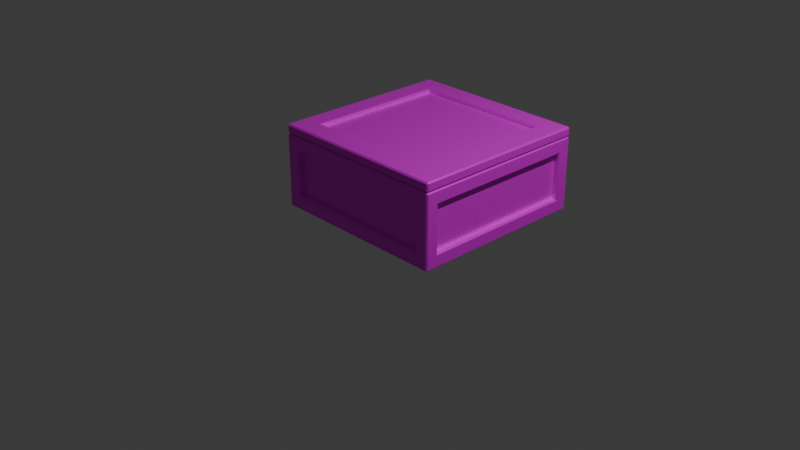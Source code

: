 # Source: Ingredients_Box_Salad.blend  (saved by Blender 5.1.30; exported with 4.5.12 LTS)
import bpy
from mathutils import Matrix  # noqa: F401  (used for matrix-valued properties, if any)

bpy.ops.wm.read_factory_settings(use_empty=True)
scene = bpy.context.scene
scene.name = 'Scene'

# ---- collections
col_collection = bpy.data.collections.new('Collection'); scene.collection.children.link(col_collection)

# ---- images (referenced by path relative to the original .blend; pixels are not part of the script)
import os
ASSET_DIR = os.environ.get("B2B_ASSET_DIR", "")  # directory of the original .blend (textures are referenced by path, not embedded)
HERE = os.path.dirname(os.path.abspath(__file__))  # packed textures are extracted next to this script under _unpacked/

def load_image(name, relpath, width, height, colorspace="sRGB"):
    """Load a texture the original file referenced (path relative to the .blend, or extracted next to this script)."""
    p = next((c for c in (os.path.join(HERE, relpath), os.path.join(ASSET_DIR, relpath)) if relpath and os.path.exists(c)), "")
    if p:
        img = bpy.data.images.load(p, check_existing=True)
        img.name = name
    else:  # same state as the original file: an image datablock whose file is absent (Cycles renders it pink)
        img = bpy.data.images.new(name, width, height)
        img.source = "FILE"
        img.filepath = "//" + (relpath or name)
    img.colorspace_settings.name = colorspace
    return img
img_overcooked_ap_kitchen_cabins_basecolor_salad_png = load_image('Overcooked AP_Kitchen_Cabins_BaseColor_Salad.png', 'textures/Overcooked AP_Kitchen_Cabins_BaseColor_Salad.png', 1024, 1024, 'sRGB')
img_overcooked_ap_kitchen_cabins_roughness_png_002 = load_image('Overcooked AP_Kitchen_Cabins_Roughness.png.002', 'textures/Overcooked AP_Kitchen_Cabins_Roughness.png', 1024, 1024, 'sRGB')
img_overcooked_ap_kitchen_cabins_metallic_png_002 = load_image('Overcooked AP_Kitchen_Cabins_Metallic.png.002', 'textures/Overcooked AP_Kitchen_Cabins_Metallic.png', 1024, 1024, 'sRGB')

# ---- materials (node trees are filled in below, after node groups)
mat_kitchen_cabins_002 = bpy.data.materials.new('Kitchen_Cabins.002')
mat_kitchen_cabins_002.roughness = 0.0

# ---- material node trees
mat_kitchen_cabins_002.use_nodes = True; mat_kitchen_cabins_002.node_tree.nodes.clear()
_N = mat_kitchen_cabins_002.node_tree.nodes; _L = mat_kitchen_cabins_002.node_tree.links
n0 = _N.new('ShaderNodeBsdfPrincipled'); n0.name = 'Principled BSDF'; n0.location = (0, 300)
n0.inputs[3].default_value = 1.45
n0.inputs[27].default_value = (0.0, 0.0, 0.0, 1.0)
n0.inputs[28].default_value = 1.0
n1 = _N.new('ShaderNodeOutputMaterial'); n1.name = 'Material Output'; n1.location = (280, 300)
n2 = _N.new('ShaderNodeTexImage'); n2.name = 'Image Texture'; n2.location = (-480, 300)
n2.image = img_overcooked_ap_kitchen_cabins_basecolor_salad_png
n3 = _N.new('ShaderNodeTexImage'); n3.name = 'Image Texture.001'; n3.location = (-480, 0)
n3.image = img_overcooked_ap_kitchen_cabins_roughness_png_002
n4 = _N.new('ShaderNodeTexImage'); n4.name = 'Image Texture.002'; n4.location = (-480, -300)
n4.image = img_overcooked_ap_kitchen_cabins_metallic_png_002
_L.new(n2.outputs[0], n0.inputs[0])
_L.new(n3.outputs[0], n0.inputs[2])
_L.new(n4.outputs[0], n0.inputs[1])
_L.new(n0.outputs[0], n1.inputs[0])
n1.is_active_output = True

# ---- world
world_world = bpy.data.worlds.new('World'); scene.world = world_world
world_world.use_nodes = True; world_world.node_tree.nodes.clear()
_N = world_world.node_tree.nodes; _L = world_world.node_tree.links
n0 = _N.new('ShaderNodeOutputWorld'); n0.name = 'World Output'; n0.location = (200, 100)
n1 = _N.new('ShaderNodeBackground'); n1.name = 'Background'; n1.location = (-200, 100)
n1.inputs[0].default_value = (0.05088, 0.05088, 0.05088, 1.0)
_L.new(n1.outputs[0], n0.inputs[0])
n0.is_active_output = True
world_world.color = (0.05088, 0.05088, 0.05088)
world_world.sun_shadow_jitter_overblur = 0.0

# ---- cameras
cam_camera = bpy.data.cameras.new('Camera')
cam_camera.clip_end = 100.0
cam_camera.ortho_scale = 7.314

# ---- lights
light_light = bpy.data.lights.new('Light', 'POINT')
light_light.energy = 1000.0
light_light.shadow_soft_size = 0.1

# ---- meshes
me_ingredients_box_lid = bpy.data.meshes.new('Ingredients_Box_Lid')
me_ingredients_box_lid.from_pydata([(-0.9988, 0.8211, 0.5836), (-0.9838, 0.8061, 0.5836), (-0.9838, 0.8211, 0.5986), (-0.9988, 0.8211, -1.384), (-0.9838, 0.8211, -1.399), (-0.9838, 0.8061, -1.384), (0.9838, 0.8211, -1.399), (0.9988, 0.8211, -1.384), (0.9838, 0.8061, -1.384), (0.9988, 0.8211, 0.5836), (0.9838, 0.8211, 0.5986), (0.9838, 0.8061, 0.5836), (-0.9988, 0.8911, 0.5836), (-0.9838, 0.8911, 0.5986), (-0.9988, 0.8911, -1.384), (-0.9838, 0.8911, -1.399), (0.9838, 0.8911, -1.399), (0.9988, 0.8911, -1.384), (0.9988, 0.8911, 0.5836), (0.9838, 0.8911, 0.5986), (-0.9838, 0.9061, 0.5836), (-0.9838, 0.9061, -1.384), (0.9838, 0.9061, -1.384), (0.9838, 0.9061, 0.5836), (-0.7521, 0.8674, 0.3519), (-0.7521, 0.8674, -1.152), (0.7521, 0.8674, -1.152), (0.7521, 0.8674, 0.3519), (-0.7671, 0.9061, 0.3669), (-0.7521, 0.8911, 0.3519), (-0.7521, 0.8911, -1.152), (-0.7671, 0.9061, -1.167), (0.7521, 0.8911, -1.152), (0.7671, 0.9061, -1.167), (0.7521, 0.8911, 0.3519), (0.7671, 0.9061, 0.3669)], [], [(2, 10, 19, 13), (9, 7, 17, 18), (8, 11, 1, 5), (6, 4, 15, 16), (0, 1, 2), (3, 4, 5), (6, 7, 8), (9, 10, 11), (12, 13, 20), (14, 21, 15), (16, 22, 17), (18, 23, 19), (0, 3, 5, 1), (4, 6, 8, 5), (7, 9, 11, 8), (10, 2, 1, 11), (20, 21, 14, 12), (21, 22, 16, 15), (22, 23, 18, 17), (23, 20, 13, 19), (3, 14, 15, 4), (17, 7, 6, 16), (19, 10, 9, 18), (2, 13, 12, 0), (3, 0, 12, 14), (29, 34, 27, 24), (33, 35, 23, 22), (34, 32, 26, 27), (32, 30, 25, 26), (26, 25, 24, 27), (28, 31, 21, 20), (35, 28, 20, 23), (31, 33, 22, 21), (29, 30, 31, 28), (30, 32, 33, 31), (32, 34, 35, 33), (34, 29, 28, 35), (30, 29, 24, 25)])
me_ingredients_box_lid.polygons.foreach_set('use_smooth', [True] * 38)
_k = set([(0, 1), (0, 2), (0, 3), (0, 12), (1, 2), (1, 5), (1, 11), (2, 10), (2, 13), (3, 4), (3, 5), (3, 14), (4, 5), (4, 6), (4, 15), (5, 8), (6, 7), (6, 8), (6, 16), (7, 8), (7, 9), (7, 17), (8, 11), (9, 10), (9, 11), (9, 18), (10, 11), (10, 19), (12, 13), (12, 14), (12, 20), (13, 19), (13, 20), (14, 15), (14, 21), (15, 16), (15, 21), (16, 17), (16, 22), (17, 18), (17, 22), (18, 19), (18, 23), (19, 23), (20, 21), (20, 23), (21, 22), (22, 23), (24, 25), (24, 27), (24, 29), (25, 26), (25, 30), (26, 27), (26, 32), (27, 34), (28, 29), (28, 31), (28, 35), (29, 30), (29, 34), (30, 31), (30, 32), (31, 33), (32, 33), (32, 34), (33, 35), (34, 35)])
me_ingredients_box_lid.attributes.new('sharp_edge', 'BOOLEAN', 'EDGE').data.foreach_set('value', [ (min(e.vertices), max(e.vertices)) in _k for e in me_ingredients_box_lid.edges])
_uv = me_ingredients_box_lid.uv_layers.new(name='UVMap')
_uv.uv.foreach_set('vector', [0.1197, 0.1576, 0.1197, 0.3019, 0.1145, 0.3019, 0.1145, 0.1576, 0.1197, 0.3034, 0.1197, 0.4478, 0.1145, 0.4478, 0.1145, 0.3034, 0.9616, 0.7998, 0.9616, 0.9441, 0.8173, 0.9441, 0.8173, 0.7998, 0.1197, 0.4493, 0.1197, 0.5937, 0.1145, 0.5937, 0.1145, 0.4493, 0.1197, 0.156, 0.121, 0.1568, 0.1197, 0.1576, 0.1197, 0.5952, 0.1197, 0.5937, 0.121, 0.5944, 0.1197, 0.4493, 0.1197, 0.4478, 0.121, 0.4486, 0.1197, 0.3034, 0.1197, 0.3019, 0.121, 0.3027, 0.1145, 0.156, 0.1145, 0.1576, 0.1132, 0.1568, 0.1145, 0.5952, 0.1132, 0.5944, 0.1145, 0.5937, 0.1145, 0.4493, 0.1132, 0.4486, 0.1145, 0.4478, 0.1145, 0.3034, 0.1132, 0.3027, 0.1145, 0.3019, 0.1197, 0.156, 0.1197, 0.01166, 0.1212, 0.01166, 0.1212, 0.156, 0.1197, 0.5937, 0.1197, 0.4493, 0.1212, 0.4493, 0.1212, 0.5937, 0.1197, 0.4478, 0.1197, 0.3034, 0.1212, 0.3034, 0.1212, 0.4478, 0.1197, 0.3019, 0.1197, 0.1576, 0.1212, 0.1576, 0.1212, 0.3019, 0.113, 0.156, 0.113, 0.01166, 0.1145, 0.01166, 0.1145, 0.156, 0.113, 0.5937, 0.113, 0.4493, 0.1145, 0.4493, 0.1145, 0.5937, 0.113, 0.4478, 0.113, 0.3034, 0.1145, 0.3034, 0.1145, 0.4478, 0.113, 0.3019, 0.113, 0.1576, 0.1145, 0.1576, 0.1145, 0.3019, 0.1197, 0.5952, 0.1145, 0.5952, 0.1145, 0.5937, 0.1197, 0.5937, 0.1145, 0.4478, 0.1197, 0.4478, 0.1197, 0.4493, 0.1145, 0.4493, 0.1145, 0.3019, 0.1197, 0.3019, 0.1197, 0.3034, 0.1145, 0.3034, 0.1197, 0.1576, 0.1145, 0.1576, 0.1145, 0.156, 0.1197, 0.156, 0.1197, 0.01166, 0.1197, 0.156, 0.1145, 0.156, 0.1145, 0.01166, 0.09554, 0.1746, 0.09554, 0.2849, 0.0938, 0.2849, 0.0938, 0.1746, 0.09709, 0.4319, 0.09709, 0.3193, 0.113, 0.3034, 0.113, 0.4478, 0.09554, 0.3204, 0.09554, 0.4308, 0.0938, 0.4308, 0.0938, 0.3204, 0.09554, 0.4663, 0.09554, 0.5767, 0.0938, 0.5767, 0.0938, 0.4663, 0.9373, 0.6062, 0.827, 0.6062, 0.827, 0.4959, 0.9373, 0.4959, 0.09709, 0.1401, 0.09709, 0.02756, 0.113, 0.01166, 0.113, 0.156, 0.09709, 0.286, 0.09709, 0.1735, 0.113, 0.1576, 0.113, 0.3019, 0.09709, 0.5778, 0.09709, 0.4652, 0.113, 0.4493, 0.113, 0.5937, 0.09554, 0.139, 0.09554, 0.02866, 0.09709, 0.02756, 0.09709, 0.1401, 0.09554, 0.5767, 0.09554, 0.4663, 0.09709, 0.4652, 0.09709, 0.5778, 0.09554, 0.4308, 0.09554, 0.3204, 0.09709, 0.3193, 0.09709, 0.4319, 0.09554, 0.2849, 0.09554, 0.1746, 0.09709, 0.1735, 0.09709, 0.286, 0.09554, 0.02866, 0.09554, 0.139, 0.0938, 0.139, 0.0938, 0.02866])
me_ingredients_box_lid.materials.append(mat_kitchen_cabins_002)
me_ingredients_box_lid.update()
me_ingredients_box_lid.normals_split_custom_set([tuple(v) for v in zip(*[iter([0.0, 0.0, 1.0, 0.0, 0.0, 1.0, 0.0, 0.0, 1.0, 0.0, 0.0, 1.0, 1.0, 0.0, 0.0, 1.0, 0.0, 0.0, 1.0, 0.0, 0.0, 1.0, 0.0, 0.0, 0.0, -1.0, 0.0, 0.0, -1.0, 0.0, 0.0, -1.0, 0.0, 0.0, -1.0, 0.0, 0.0, 0.0, -1.0, 0.0, 0.0, -1.0, 0.0, 0.0, -1.0, 0.0, 0.0, -1.0, -0.5774, -0.5773, 0.5774, -0.5774, -0.5773, 0.5774, -0.5774, -0.5773, 0.5774, -0.5774, -0.5773, -0.5774, -0.5774, -0.5773, -0.5774, -0.5774, -0.5773, -0.5774, 0.5774, -0.5773, -0.5773, 0.5774, -0.5773, -0.5773, 0.5774, -0.5773, -0.5773, 0.5774, -0.5773, 0.5773, 0.5774, -0.5773, 0.5773, 0.5774, -0.5773, 0.5773, -0.5774, 0.5773, 0.5773, -0.5774, 0.5773, 0.5773, -0.5774, 0.5773, 0.5773, -0.5774, 0.5774, -0.5774, -0.5774, 0.5774, -0.5774, -0.5774, 0.5774, -0.5774, 0.5774, 0.5774, -0.5774, 0.5774, 0.5774, -0.5774, 0.5774, 0.5774, -0.5774, 0.5774, 0.5773, 0.5773, 0.5774, 0.5773, 0.5773, 0.5774, 0.5773, 0.5773, -0.7071, -0.7071, 0.0, -0.7071, -0.7071, 0.0, -0.7071, -0.7071, 0.0, -0.7071, -0.7071, 0.0, 0.0, -0.7071, -0.7071, 0.0, -0.7071, -0.7071, 0.0, -0.7071, -0.7071, 0.0, -0.7071, -0.7071, 0.7071, -0.7071, 0.0, 0.7071, -0.7071, 0.0, 0.7071, -0.7071, 0.0, 0.7071, -0.7071, 0.0, 0.0, -0.7071, 0.7071, 0.0, -0.7071, 0.7071, 0.0, -0.7071, 0.7071, 0.0, -0.7071, 0.7071, -0.7071, 0.7071, 0.0, -0.7071, 0.7071, 0.0, -0.7071, 0.7071, 0.0, -0.7071, 0.7071, 0.0, 0.0, 0.7071, -0.7071, 0.0, 0.7071, -0.7071, 0.0, 0.7071, -0.7071, 0.0, 0.7071, -0.7071, 0.7071, 0.7071, 0.0, 0.7071, 0.7071, 0.0, 0.7071, 0.7071, 0.0, 0.7071, 0.7071, 0.0, 0.0, 0.7071, 0.7071, 0.0, 0.7071, 0.7071, 0.0, 0.7071, 0.7071, 0.0, 0.7071, 0.7071, -0.7071, 0.0, -0.7071, -0.7071, 0.0, -0.7071, -0.7071, 0.0, -0.7071, -0.7071, 0.0, -0.7071, 0.7071, 0.0, -0.7071, 0.7071, 0.0, -0.7071, 0.7071, 0.0, -0.7071, 0.7071, 0.0, -0.7071, 0.7071, 0.0, 0.7071, 0.7071, 0.0, 0.7071, 0.7071, 0.0, 0.7071, 0.7071, 0.0, 0.7071, -0.7071, 0.0, 0.7071, -0.7071, 0.0, 0.7071, -0.7071, 0.0, 0.7071, -0.7071, 0.0, 0.7071, -1.0, 0.0, 0.0, -1.0, 0.0, 0.0, -1.0, 0.0, 0.0, -1.0, 0.0, 0.0, 0.0, 0.0, -1.0, 0.0, 0.0, -1.0, 0.0, 0.0, -1.0, 0.0, 0.0, -1.0, 0.0, 1.0, 0.0, 0.0, 1.0, 0.0, 0.0, 1.0, 0.0, 0.0, 1.0, 0.0, -1.0, 0.0, 0.0, -1.0, 0.0, 0.0, -1.0, 0.0, 0.0, -1.0, 0.0, 0.0, 0.0, 0.0, 1.0, 0.0, 0.0, 1.0, 0.0, 0.0, 1.0, 0.0, 0.0, 1.0, 0.0, 1.0, 0.0, 0.0, 1.0, 0.0, 0.0, 1.0, 0.0, 0.0, 1.0, 0.0, 0.0, 1.0, 0.0, 0.0, 1.0, 0.0, 0.0, 1.0, 0.0, 0.0, 1.0, 0.0, 0.0, 1.0, 0.0, 0.0, 1.0, 0.0, 0.0, 1.0, 0.0, 0.0, 1.0, 0.0, 0.0, 1.0, 0.0, 0.0, 1.0, 0.0, 0.0, 1.0, 0.0, 0.0, 1.0, 0.0, 0.7071, 0.7071, 0.0, 0.7071, 0.7071, 0.0, 0.7071, 0.7071, 0.0, 0.7071, 0.7071, 0.0, 0.0, 0.7071, 0.7071, 0.0, 0.7071, 0.7071, 0.0, 0.7071, 0.7071, 0.0, 0.7071, 0.7071, -0.7071, 0.7071, 0.0, -0.7071, 0.7071, 0.0, -0.7071, 0.7071, 0.0, -0.7071, 0.7071, 0.0, 0.0, 0.7071, -0.7071, 0.0, 0.7071, -0.7071, 0.0, 0.7071, -0.7071, 0.0, 0.7071, -0.7071, 1.0, 0.0, 0.0, 1.0, 0.0, 0.0, 1.0, 0.0, 0.0, 1.0, 0.0, 0.0])] * 3)])
me_ingredients_box_001 = bpy.data.meshes.new('Ingredients_Box.001')
me_ingredients_box_001.from_pydata([(0.8809, 0.1046, 0.4807), (0.85, 0.6519, 0.5407), (0.85, 0.15, 0.5407), (0.9409, 0.6519, 0.4498), (0.9409, 0.15, 0.4498), (0.8809, 0.7869, 0.4807), (0.8959, 0.8019, 0.4957), (0.865, 0.6669, 0.5998), (0.85, 0.6519, 0.5848), (0.85, 0.15, 0.5848), (0.865, 0.135, 0.5998), (1.0, 0.6669, 0.4648), (0.985, 0.6519, 0.4498), (1.0, 0.135, 0.4648), (0.985, 0.15, 0.4498), (0.985, 0.8019, 0.5848), (0.985, 0.7869, 0.5998), (1.0, 0.7869, 0.5848), (0.985, 0.015, 0.5998), (0.985, 0.0, 0.5848), (1.0, 0.015, 0.5848), (-0.8809, 0.1046, 0.4807), (-0.85, 0.6519, 0.5407), (-0.85, 0.15, 0.5407), (-0.9409, 0.6519, 0.4498), (-0.9409, 0.15, 0.4498), (-0.8809, 0.7869, 0.4807), (-0.8959, 0.8019, 0.4957), (-0.865, 0.6669, 0.5998), (-0.85, 0.6519, 0.5848), (-0.85, 0.15, 0.5848), (-0.865, 0.135, 0.5998), (-1.0, 0.6669, 0.4648), (-0.985, 0.6519, 0.4498), (-1.0, 0.135, 0.4648), (-0.985, 0.15, 0.4498), (-0.985, 0.8019, 0.5848), (-0.985, 0.7869, 0.5998), (-1.0, 0.7869, 0.5848), (-0.985, 0.015, 0.5998), (-0.985, 0.0, 0.5848), (-1.0, 0.015, 0.5848), (0.8809, 0.1046, -1.281), (0.85, 0.6519, -1.341), (0.85, 0.15, -1.341), (0.9409, 0.6519, -1.25), (0.9409, 0.15, -1.25), (0.8809, 0.7869, -1.281), (0.8959, 0.8019, -1.296), (0.865, 0.6669, -1.4), (0.85, 0.6519, -1.385), (0.85, 0.15, -1.385), (0.865, 0.135, -1.4), (1.0, 0.6669, -1.265), (0.985, 0.6519, -1.25), (1.0, 0.135, -1.265), (0.985, 0.15, -1.25), (0.985, 0.8019, -1.385), (0.985, 0.7869, -1.4), (1.0, 0.7869, -1.385), (0.985, 0.015, -1.4), (0.985, 0.0, -1.385), (1.0, 0.015, -1.385), (-0.8809, 0.1046, -1.281), (-0.85, 0.6519, -1.341), (-0.85, 0.15, -1.341), (-0.9409, 0.6519, -1.25), (-0.9409, 0.15, -1.25), (-0.8809, 0.7869, -1.281), (-0.8959, 0.8019, -1.296), (-0.865, 0.6669, -1.4), (-0.85, 0.6519, -1.385), (-0.85, 0.15, -1.385), (-0.865, 0.135, -1.4), (-1.0, 0.6669, -1.265), (-0.985, 0.6519, -1.25), (-1.0, 0.135, -1.265), (-0.985, 0.15, -1.25), (-0.985, 0.8019, -1.385), (-0.985, 0.7869, -1.4), (-1.0, 0.7869, -1.385), (-0.985, 0.015, -1.4), (-0.985, 0.0, -1.385), (-1.0, 0.015, -1.385)], [], [(27, 36, 15, 6), (31, 39, 18, 10), (0, 21, 26, 5), (2, 23, 30, 9), (16, 37, 28, 7), (20, 62, 55, 13), (29, 22, 1, 8), (53, 59, 17, 11), (9, 8, 1, 2), (12, 14, 4, 3), (13, 11, 17, 20), (17, 59, 57, 15), (4, 46, 45, 3), (3, 45, 54, 12), (7, 10, 18, 16), (56, 46, 4, 14), (15, 16, 17), (18, 19, 20), (18, 39, 40, 19), (16, 18, 20, 17), (6, 48, 47, 5), (61, 62, 20, 19), (36, 37, 16, 15), (26, 27, 6, 5), (9, 30, 31, 10), (8, 9, 10, 7), (28, 29, 8, 7), (12, 54, 53, 11), (55, 56, 14, 13), (11, 13, 14, 12), (47, 42, 0, 5), (15, 57, 48, 6), (33, 75, 66, 24), (1, 22, 23, 2), (34, 76, 83, 41), (74, 32, 38, 80), (30, 23, 22, 29), (33, 24, 25, 35), (34, 41, 38, 32), (36, 78, 80, 38), (28, 37, 39, 31), (19, 40, 82, 61), (77, 35, 25, 67), (36, 38, 37), (39, 41, 40), (26, 68, 69, 27), (37, 38, 41, 39), (82, 40, 41, 83), (32, 74, 75, 33), (29, 28, 31, 30), (76, 34, 35, 77), (32, 33, 35, 34), (68, 26, 21, 63), (27, 69, 78, 36), (69, 48, 57, 78), (73, 52, 60, 81), (51, 72, 65, 44), (0, 42, 63, 21), (49, 70, 79, 58), (71, 50, 43, 64), (51, 44, 43, 50), (54, 45, 46, 56), (55, 62, 59, 53), (61, 82, 81, 60), (49, 58, 60, 52), (57, 59, 58), (60, 62, 61), (58, 59, 62, 60), (78, 57, 58, 79), (68, 47, 48, 69), (52, 73, 72, 51), (50, 49, 52, 51), (70, 49, 50, 71), (47, 68, 63, 42), (53, 54, 56, 55), (24, 66, 67, 25), (44, 65, 64, 43), (72, 71, 64, 65), (75, 77, 67, 66), (76, 74, 80, 83), (70, 73, 81, 79), (78, 79, 80), (81, 82, 83), (79, 81, 83, 80), (71, 72, 73, 70), (74, 76, 77, 75)])
me_ingredients_box_001.polygons.foreach_set('use_smooth', [True] * 86)
_k = set([(0, 5), (0, 21), (0, 42), (1, 2), (1, 8), (1, 22), (2, 9), (2, 23), (3, 4), (3, 12), (3, 45), (4, 14), (4, 46), (5, 6), (5, 26), (5, 47), (6, 27), (6, 48), (7, 8), (7, 10), (7, 28), (8, 9), (8, 29), (9, 10), (9, 30), (10, 31), (11, 12), (11, 13), (11, 53), (12, 14), (12, 54), (13, 14), (13, 55), (14, 56), (15, 16), (15, 17), (15, 36), (15, 57), (16, 17), (16, 18), (16, 37), (17, 20), (17, 59), (18, 19), (18, 20), (18, 39), (19, 20), (19, 40), (19, 61), (20, 62), (21, 26), (21, 63), (22, 23), (22, 29), (23, 30), (24, 25), (24, 33), (24, 66), (25, 35), (25, 67), (26, 27), (26, 68), (27, 69), (28, 29), (28, 31), (29, 30), (30, 31), (32, 33), (32, 34), (32, 74), (33, 35), (33, 75), (34, 35), (34, 76), (35, 77), (36, 37), (36, 38), (36, 78), (37, 38), (37, 39), (38, 41), (38, 80), (39, 40), (39, 41), (40, 41), (40, 82), (41, 83), (42, 47), (42, 63), (43, 44), (43, 50), (43, 64), (44, 51), (44, 65), (45, 46), (45, 54), (46, 56), (47, 48), (47, 68), (48, 69), (49, 50), (49, 52), (49, 70), (50, 51), (50, 71), (51, 52), (51, 72), (52, 73), (53, 54), (53, 55), (54, 56), (55, 56), (57, 58), (57, 59), (57, 78), (58, 59), (58, 60), (58, 79), (59, 62), (60, 61), (60, 62), (60, 81), (61, 62), (61, 82), (63, 68), (64, 65), (64, 71), (65, 72), (66, 67), (66, 75), (67, 77), (68, 69), (70, 71), (70, 73), (71, 72), (72, 73), (74, 75), (74, 76), (75, 77), (76, 77), (78, 79), (78, 80), (79, 80), (79, 81), (80, 83), (81, 82), (81, 83), (82, 83)])
me_ingredients_box_001.attributes.new('sharp_edge', 'BOOLEAN', 'EDGE').data.foreach_set('value', [ (min(e.vertices), max(e.vertices)) in _k for e in me_ingredients_box_001.edges])
_uv = me_ingredients_box_001.uv_layers.new(name='UVMap')
_uv.uv.foreach_set('vector', [0.6456, 0.5349, 0.6389, 0.5413, 0.6413, 0.397, 0.6477, 0.4036, 0.5895, 0.5325, 0.5809, 0.5412, 0.5809, 0.3965, 0.5898, 0.4057, 0.1454, 0.7994, 0.2746, 0.7994, 0.2746, 0.8494, 0.1454, 0.8494, 0.0149, 0.7803, 0.0149, 0.905, 0.01166, 0.905, 0.01166, 0.7803, 0.6398, 0.397, 0.6374, 0.5413, 0.6291, 0.5328, 0.6309, 0.4057, 0.5794, 0.395, 0.4348, 0.395, 0.4432, 0.3866, 0.5706, 0.3862, 0.05495, 0.905, 0.05172, 0.905, 0.05172, 0.7803, 0.05495, 0.7803, 0.4432, 0.3469, 0.4344, 0.3385, 0.5793, 0.336, 0.5702, 0.3451, 0.0149, 0.7771, 0.05172, 0.7771, 0.05172, 0.7803, 0.0149, 0.7803, 0.9812, 0.3, 0.9443, 0.3, 0.9443, 0.2967, 0.9812, 0.2967, 0.5706, 0.3862, 0.5702, 0.3451, 0.5793, 0.336, 0.5794, 0.395, 0.5793, 0.336, 0.4344, 0.3385, 0.4344, 0.3369, 0.5792, 0.3345, 0.9443, 0.2967, 0.9443, 0.172, 0.9812, 0.172, 0.9812, 0.2967, 0.9812, 0.2967, 0.9812, 0.172, 0.9844, 0.172, 0.9844, 0.2967, 0.6309, 0.4057, 0.5898, 0.4057, 0.5809, 0.3965, 0.6398, 0.397, 0.9411, 0.172, 0.9443, 0.172, 0.9443, 0.2967, 0.9411, 0.2967, 0.6412, 0.3962, 0.6398, 0.397, 0.6398, 0.3954, 0.5809, 0.3965, 0.5796, 0.3957, 0.581, 0.3949, 0.5809, 0.3965, 0.5809, 0.5412, 0.5794, 0.5412, 0.5794, 0.3965, 0.6398, 0.397, 0.5809, 0.3965, 0.581, 0.3949, 0.6398, 0.3954, 0.0938, 0.8005, 0.0938, 0.6691, 0.09536, 0.6702, 0.09536, 0.7994, 0.4348, 0.3965, 0.4348, 0.395, 0.5794, 0.395, 0.5794, 0.3965, 0.6389, 0.5413, 0.6374, 0.5413, 0.6398, 0.397, 0.6413, 0.397, 0.2746, 0.8494, 0.2757, 0.851, 0.1443, 0.851, 0.1454, 0.8494, 0.5914, 0.4072, 0.591, 0.531, 0.5895, 0.5325, 0.5898, 0.4057, 0.6292, 0.4074, 0.5914, 0.4072, 0.5898, 0.4057, 0.6309, 0.4057, 0.6291, 0.5328, 0.6276, 0.5312, 0.6292, 0.4074, 0.6309, 0.4057, 0.5687, 0.3467, 0.4447, 0.3483, 0.4432, 0.3469, 0.5702, 0.3451, 0.4432, 0.3866, 0.4448, 0.385, 0.5689, 0.3845, 0.5706, 0.3862, 0.5702, 0.3451, 0.5706, 0.3862, 0.5689, 0.3845, 0.5687, 0.3467, 0.09536, 0.6702, 0.1454, 0.6702, 0.1454, 0.7994, 0.09536, 0.7994, 0.5792, 0.3345, 0.4344, 0.3369, 0.4408, 0.3303, 0.5726, 0.328, 0.6371, 0.8604, 0.6371, 0.9851, 0.6339, 0.9851, 0.6339, 0.8604, 0.05172, 0.7803, 0.05172, 0.905, 0.0149, 0.905, 0.0149, 0.7803, 0.5709, 0.5512, 0.4435, 0.5515, 0.4348, 0.5427, 0.5794, 0.5427, 0.4438, 0.5919, 0.5709, 0.5916, 0.5799, 0.6005, 0.435, 0.6005, 0.0149, 0.9082, 0.0149, 0.905, 0.05172, 0.905, 0.05172, 0.9082, 0.6339, 0.8572, 0.6339, 0.8604, 0.597, 0.8604, 0.597, 0.8572, 0.5709, 0.5512, 0.5794, 0.5427, 0.5799, 0.6005, 0.5709, 0.5916, 0.5799, 0.602, 0.435, 0.602, 0.435, 0.6005, 0.5799, 0.6005, 0.6291, 0.5328, 0.6374, 0.5413, 0.5809, 0.5412, 0.5895, 0.5325, 0.5794, 0.3965, 0.5794, 0.5412, 0.4348, 0.5412, 0.4348, 0.3965, 0.5938, 0.9851, 0.5938, 0.8604, 0.597, 0.8604, 0.597, 0.9851, 0.5807, 0.6018, 0.5799, 0.6005, 0.5815, 0.6005, 0.581, 0.5427, 0.5794, 0.5427, 0.5802, 0.5413, 0.3247, 0.7994, 0.3247, 0.6702, 0.3263, 0.6691, 0.3263, 0.8005, 0.5815, 0.6005, 0.5799, 0.6005, 0.5794, 0.5427, 0.581, 0.5427, 0.4348, 0.5412, 0.5794, 0.5412, 0.5794, 0.5427, 0.4348, 0.5427, 0.5709, 0.5916, 0.4438, 0.5919, 0.4453, 0.5903, 0.5694, 0.5901, 0.6276, 0.5312, 0.6291, 0.5328, 0.5895, 0.5325, 0.591, 0.531, 0.4435, 0.5515, 0.5709, 0.5512, 0.5692, 0.5529, 0.4451, 0.553, 0.5709, 0.5916, 0.5694, 0.5901, 0.5692, 0.5529, 0.5709, 0.5512, 0.3247, 0.6702, 0.3247, 0.7994, 0.2746, 0.7994, 0.2746, 0.6702, 0.5733, 0.6086, 0.4416, 0.6086, 0.435, 0.602, 0.5799, 0.602, 0.3675, 0.5349, 0.3675, 0.4036, 0.374, 0.397, 0.374, 0.5414, 0.4246, 0.5324, 0.4244, 0.4055, 0.4332, 0.3965, 0.4332, 0.5412, 0.7037, 0.8604, 0.7037, 0.9851, 0.7005, 0.9851, 0.7005, 0.8604, 0.1454, 0.7994, 0.1454, 0.6702, 0.2746, 0.6702, 0.2746, 0.7994, 0.384, 0.4055, 0.3843, 0.5327, 0.3756, 0.5414, 0.3756, 0.397, 0.6604, 0.9851, 0.6604, 0.8604, 0.6637, 0.8604, 0.6637, 0.9851, 0.7005, 0.8572, 0.7005, 0.8604, 0.6637, 0.8604, 0.6637, 0.8572, 0.9812, 0.1688, 0.9812, 0.172, 0.9443, 0.172, 0.9443, 0.1688, 0.4432, 0.3866, 0.4348, 0.395, 0.4344, 0.3385, 0.4432, 0.3469, 0.4348, 0.3965, 0.4348, 0.5412, 0.4332, 0.5412, 0.4332, 0.3965, 0.384, 0.4055, 0.3756, 0.397, 0.4332, 0.3965, 0.4244, 0.4055, 0.4336, 0.3371, 0.4344, 0.3385, 0.4329, 0.3385, 0.4332, 0.395, 0.4348, 0.395, 0.434, 0.3963, 0.4329, 0.3385, 0.4344, 0.3385, 0.4348, 0.395, 0.4332, 0.395, 0.374, 0.5414, 0.374, 0.397, 0.3756, 0.397, 0.3756, 0.5414, 0.2746, 0.6201, 0.1454, 0.6201, 0.1443, 0.6186, 0.2757, 0.6186, 0.4244, 0.4055, 0.4246, 0.5324, 0.423, 0.5308, 0.4229, 0.407, 0.3857, 0.4072, 0.384, 0.4055, 0.4244, 0.4055, 0.4229, 0.407, 0.3843, 0.5327, 0.384, 0.4055, 0.3857, 0.4072, 0.3858, 0.5311, 0.1454, 0.6201, 0.2746, 0.6201, 0.2746, 0.6702, 0.1454, 0.6702, 0.4432, 0.3469, 0.4447, 0.3483, 0.4448, 0.385, 0.4432, 0.3866, 0.6339, 0.8604, 0.6339, 0.9851, 0.597, 0.9851, 0.597, 0.8604, 0.7005, 0.8604, 0.7005, 0.9851, 0.6637, 0.9851, 0.6637, 0.8604, 0.7005, 0.9883, 0.6637, 0.9883, 0.6637, 0.9851, 0.7005, 0.9851, 0.6339, 0.9883, 0.597, 0.9883, 0.597, 0.9851, 0.6339, 0.9851, 0.4435, 0.5515, 0.4438, 0.5919, 0.435, 0.6005, 0.4348, 0.5427, 0.3843, 0.5327, 0.4246, 0.5324, 0.4332, 0.5412, 0.3756, 0.5414, 0.3742, 0.5422, 0.3756, 0.5414, 0.3756, 0.543, 0.4332, 0.5412, 0.4346, 0.542, 0.4332, 0.5427, 0.3756, 0.5414, 0.4332, 0.5412, 0.4332, 0.5427, 0.3756, 0.543, 0.3858, 0.5311, 0.423, 0.5308, 0.4246, 0.5324, 0.3843, 0.5327, 0.4438, 0.5919, 0.4435, 0.5515, 0.4451, 0.553, 0.4453, 0.5903])
me_ingredients_box_001.materials.append(mat_kitchen_cabins_002)
me_ingredients_box_001.update()
me_ingredients_box_001.normals_split_custom_set([tuple(v) for v in zip(*[iter([0.0, 1.0, 0.0, 0.0, 1.0, 0.0, 0.0, 1.0, 0.0, 0.0, 1.0, 0.0, -1.429e-07, 0.0, 1.0, -1.429e-07, 0.0, 1.0, 1.905e-07, 0.0, 1.0, 1.905e-07, 0.0, 1.0, 0.0, 0.0, -1.0, 0.0, 0.0, -1.0, 0.0, 0.0, -1.0, 0.0, 0.0, -1.0, 0.0, 1.0, 0.0, 0.0, 1.0, 0.0, 0.0, 1.0, 0.0, 0.0, 1.0, 0.0, 1.905e-07, 0.0, 1.0, -1.429e-07, 0.0, 1.0, -1.429e-07, 0.0, 1.0, 1.905e-07, 0.0, 1.0, 1.0, 0.0, 0.0, 1.0, 0.0, 0.0, 1.0, 0.0, 0.0, 1.0, 0.0, 0.0, 0.0, -1.0, 0.0, 0.0, -1.0, 0.0, 0.0, -1.0, 0.0, 0.0, -1.0, 0.0, 1.0, -1.007e-07, 0.0, 1.0, -1.007e-07, 0.0, 1.0, -1.007e-07, 0.0, 1.0, -1.007e-07, 0.0, -1.0, 0.0, 0.0, -1.0, 0.0, 0.0, -1.0, 0.0, 0.0, -1.0, 0.0, 0.0, 0.0, 0.0, -1.0, 0.0, 0.0, -1.0, 0.0, 0.0, -1.0, 0.0, 0.0, -1.0, 1.0, 0.0, 0.0, 1.0, -1.007e-07, 0.0, 1.0, -1.007e-07, 0.0, 1.0, 0.0, 0.0, 0.7071, 0.7071, 0.0, 0.7071, 0.7071, 0.0, 0.7071, 0.7071, 0.0, 0.7071, 0.7071, 0.0, 1.0, 0.0, 0.0, 1.0, 0.0, 0.0, 1.0, 0.0, 0.0, 1.0, 0.0, 0.0, 0.0, -1.0, 0.0, 0.0, -1.0, 0.0, 0.0, -1.0, 0.0, 0.0, -1.0, 0.0, 1.905e-07, 0.0, 1.0, 1.905e-07, 0.0, 1.0, 1.905e-07, 0.0, 1.0, 1.905e-07, 0.0, 1.0, 0.0, 1.0, 0.0, 0.0, 1.0, 0.0, 0.0, 1.0, 0.0, 0.0, 1.0, 0.0, 0.5773, 0.5774, 0.5774, 0.5773, 0.5774, 0.5774, 0.5773, 0.5774, 0.5774, 0.5774, -0.5774, 0.5773, 0.5774, -0.5774, 0.5773, 0.5774, -0.5774, 0.5773, 0.0, -0.7071, 0.7071, 0.0, -0.7071, 0.7071, 0.0, -0.7071, 0.7071, 0.0, -0.7071, 0.7071, 0.7071, 0.0, 0.7071, 0.7071, 0.0, 0.7071, 0.7071, 0.0, 0.7071, 0.7071, 0.0, 0.7071, -0.7071, 0.7071, 0.0, -0.7071, 0.7071, 0.0, -0.7071, 0.7071, 0.0, -0.7071, 0.7071, 0.0, 0.7071, -0.7071, 0.0, 0.7071, -0.7071, 0.0, 0.7071, -0.7071, 0.0, 0.7071, -0.7071, 0.0, 0.0, 0.7071, 0.7071, 0.0, 0.7071, 0.7071, 0.0, 0.7071, 0.7071, 0.0, 0.7071, 0.7071, 0.0, 0.7071, -0.7071, 0.0, 0.7071, -0.7071, 0.0, 0.7071, -0.7071, 0.0, 0.7071, -0.7071, 0.0, 0.7071, 0.7071, 0.0, 0.7071, 0.7071, 0.0, 0.7071, 0.7071, 0.0, 0.7071, 0.7071, -0.7071, 0.0, 0.7071, -0.7071, 0.0, 0.7071, -0.7071, 0.0, 0.7071, -0.7071, 0.0, 0.7071, 0.0, -0.7071, 0.7071, 0.0, -0.7071, 0.7071, 0.0, -0.7071, 0.7071, 0.0, -0.7071, 0.7071, 0.7071, -0.7071, 0.0, 0.7071, -0.7071, 0.0, 0.7071, -0.7071, 0.0, 0.7071, -0.7071, 0.0, 0.7071, 0.7071, 0.0, 0.7071, 0.7071, 0.0, 0.7071, 0.7071, 0.0, 0.7071, 0.7071, 0.0, 0.7071, 0.0, -0.7071, 0.7071, 0.0, -0.7071, 0.7071, 0.0, -0.7071, 0.7071, 0.0, -0.7071, -1.0, 0.0, 0.0, -1.0, 0.0, 0.0, -1.0, 0.0, 0.0, -1.0, 0.0, 0.0, 0.0, 1.0, 0.0, 0.0, 1.0, 0.0, 0.0, 1.0, 0.0, 0.0, 1.0, 0.0, 0.0, -1.0, 0.0, 0.0, -1.0, 0.0, 0.0, -1.0, 0.0, 0.0, -1.0, 0.0, 0.0, 0.0, 1.0, 0.0, 0.0, 1.0, 0.0, 0.0, 1.0, 0.0, 0.0, 1.0, -1.0, 0.0, 0.0, -1.0, 0.0, 0.0, -1.0, 0.0, 0.0, -1.0, 0.0, 0.0, -1.0, 0.0, 0.0, -1.0, 0.0, 0.0, -1.0, 0.0, 0.0, -1.0, 0.0, 0.0, 1.0, 0.0, 0.0, 1.0, 0.0, 0.0, 1.0, 0.0, 0.0, 1.0, 0.0, 0.0, 0.0, 0.0, -1.0, 0.0, 0.0, -1.0, 0.0, 0.0, -1.0, 0.0, 0.0, -1.0, -1.0, 0.0, 0.0, -1.0, 0.0, 0.0, -1.0, 0.0, 0.0, -1.0, 0.0, 0.0, -0.7071, 0.7071, 0.0, -0.7071, 0.7071, 0.0, -0.7071, 0.7071, 0.0, -0.7071, 0.7071, 0.0, -1.429e-07, 0.0, 1.0, -1.429e-07, 0.0, 1.0, -1.429e-07, 0.0, 1.0, -1.429e-07, 0.0, 1.0, 0.0, -1.0, 0.0, 0.0, -1.0, 0.0, 0.0, -1.0, 0.0, 0.0, -1.0, 0.0, 0.0, 1.0, 0.0, 0.0, 1.0, 0.0, 0.0, 1.0, 0.0, 0.0, 1.0, 0.0, -0.5773, 0.5774, 0.5774, -0.5773, 0.5774, 0.5774, -0.5773, 0.5774, 0.5774, -0.5773, -0.5773, 0.5774, -0.5773, -0.5773, 0.5774, -0.5773, -0.5773, 0.5774, 0.7071, 0.7071, 0.0, 0.7071, 0.7071, 0.0, 0.7071, 0.7071, 0.0, 0.7071, 0.7071, 0.0, -0.7071, 0.0, 0.7071, -0.7071, 0.0, 0.7071, -0.7071, 0.0, 0.7071, -0.7071, 0.0, 0.7071, -0.7071, -0.7071, 0.0, -0.7071, -0.7071, 0.0, -0.7071, -0.7071, 0.0, -0.7071, -0.7071, 0.0, -0.7071, -0.7071, 0.0, -0.7071, -0.7071, 0.0, -0.7071, -0.7071, 0.0, -0.7071, -0.7071, 0.0, 0.7071, 0.0, 0.7071, 0.7071, 0.0, 0.7071, 0.7071, 0.0, 0.7071, 0.7071, 0.0, 0.7071, -0.7071, 0.7071, 0.0, -0.7071, 0.7071, 0.0, -0.7071, 0.7071, 0.0, -0.7071, 0.7071, 0.0, -0.7071, 0.0, -0.7071, -0.7071, 0.0, -0.7071, -0.7071, 0.0, -0.7071, -0.7071, 0.0, -0.7071, 1.0, 0.0, 0.0, 1.0, 0.0, 0.0, 1.0, 0.0, 0.0, 1.0, 0.0, 0.0, 0.0, 1.0, 0.0, 0.0, 1.0, 0.0, 0.0, 1.0, 0.0, 0.0, 1.0, 0.0, 0.0, 1.0, 0.0, 0.0, 1.0, 0.0, 0.0, 1.0, 0.0, 0.0, 1.0, 0.0, 0.0, 0.0, -1.0, 2.857e-07, 0.0, -1.0, 2.857e-07, 0.0, -1.0, 0.0, 0.0, -1.0, 0.0, 1.0, 0.0, 0.0, 1.0, 0.0, 0.0, 1.0, 0.0, 0.0, 1.0, 0.0, 0.0, 1.0, 0.0, 0.0, 1.0, 0.0, 0.0, 1.0, 0.0, 0.0, 1.0, 0.0, 2.857e-07, 0.0, -1.0, 0.0, 0.0, -1.0, 0.0, 0.0, -1.0, 2.857e-07, 0.0, -1.0, 0.0, -1.0, 0.0, 0.0, -1.0, 0.0, 0.0, -1.0, 0.0, 0.0, -1.0, 0.0, -1.0, 0.0, 0.0, -1.0, 0.0, 0.0, -1.0, 0.0, 0.0, -1.0, 0.0, 0.0, 0.0, 0.0, 1.0, 0.0, 0.0, 1.0, 0.0, 0.0, 1.0, 0.0, 0.0, 1.0, 1.0, 0.0, 0.0, 1.0, 0.0, 0.0, 1.0, -1.007e-07, 0.0, 1.0, -1.007e-07, 0.0, 0.0, -0.7071, -0.7071, 0.0, -0.7071, -0.7071, 0.0, -0.7071, -0.7071, 0.0, -0.7071, -0.7071, 2.857e-07, 0.0, -1.0, 2.857e-07, 0.0, -1.0, 2.857e-07, 0.0, -1.0, 2.857e-07, 0.0, -1.0, 0.5773, 0.5774, -0.5774, 0.5773, 0.5774, -0.5774, 0.5773, 0.5774, -0.5774, 0.5774, -0.5773, -0.5774, 0.5774, -0.5773, -0.5774, 0.5774, -0.5773, -0.5774, 0.7071, 0.0, -0.7071, 0.7071, 0.0, -0.7071, 0.7071, 0.0, -0.7071, 0.7071, 0.0, -0.7071, 0.0, 0.7071, -0.7071, 0.0, 0.7071, -0.7071, 0.0, 0.7071, -0.7071, 0.0, 0.7071, -0.7071, 0.0, 0.7071, 0.7071, 0.0, 0.7071, 0.7071, 0.0, 0.7071, 0.7071, 0.0, 0.7071, 0.7071, 0.0, 0.7071, -0.7071, 0.0, 0.7071, -0.7071, 0.0, 0.7071, -0.7071, 0.0, 0.7071, -0.7071, -0.7071, 0.0, -0.7071, -0.7071, 0.0, -0.7071, -0.7071, 0.0, -0.7071, -0.7071, 0.0, -0.7071, 0.0, -0.7071, -0.7071, 0.0, -0.7071, -0.7071, 0.0, -0.7071, -0.7071, 0.0, -0.7071, -0.7071, 0.0, 0.0, 1.0, 0.0, 0.0, 1.0, 0.0, 0.0, 1.0, 0.0, 0.0, 1.0, 0.7071, 0.0, 0.7071, 0.7071, 0.0, 0.7071, 0.7071, 0.0, 0.7071, 0.7071, 0.0, 0.7071, -1.0, 0.0, 0.0, -1.0, 0.0, 0.0, -1.0, 0.0, 0.0, -1.0, 0.0, 0.0, 0.0, 0.0, -1.0, 0.0, 0.0, -1.0, 0.0, 0.0, -1.0, 0.0, 0.0, -1.0, 1.0, 0.0, 0.0, 1.0, 0.0, 0.0, 1.0, 0.0, 0.0, 1.0, 0.0, 0.0, 0.0, 0.0, 1.0, 0.0, 0.0, 1.0, 0.0, 0.0, 1.0, 0.0, 0.0, 1.0, -1.0, 0.0, 0.0, -1.0, 0.0, 0.0, -1.0, 0.0, 0.0, -1.0, 0.0, 0.0, 0.0, 0.0, -1.0, 0.0, 0.0, -1.0, 0.0, 0.0, -1.0, 0.0, 0.0, -1.0, -0.5773, 0.5773, -0.5774, -0.5773, 0.5773, -0.5774, -0.5773, 0.5773, -0.5774, -0.5774, -0.5773, -0.5774, -0.5774, -0.5773, -0.5774, -0.5774, -0.5773, -0.5774, -0.7071, 0.0, -0.7071, -0.7071, 0.0, -0.7071, -0.7071, 0.0, -0.7071, -0.7071, 0.0, -0.7071, 0.7071, 0.0, -0.7071, 0.7071, 0.0, -0.7071, 0.7071, 0.0, -0.7071, 0.7071, 0.0, -0.7071, -0.7071, 0.0, 0.7071, -0.7071, 0.0, 0.7071, -0.7071, 0.0, 0.7071, -0.7071, 0.0, 0.7071])] * 3)])

# ---- objects
ob_light_noimp = bpy.data.objects.new('Light-noimp', light_light)
ob_camera_noimp = bpy.data.objects.new('Camera-noimp', cam_camera)
ob_ingredients_box_lid = bpy.data.objects.new('Ingredients_Box_Lid', me_ingredients_box_lid)
ob_ingredients_box = bpy.data.objects.new('Ingredients_Box', me_ingredients_box_001)

# ---- transforms, parenting, visibility, modifiers, constraints
ob_light_noimp.location = (4.076, 1.005, 5.904)
ob_light_noimp.rotation_euler = (0.6503, 0.05522, 1.866)
ob_light_noimp.lock_rotations_4d = False
ob_light_noimp.empty_display_type = 'ARROWS'
ob_light_noimp.color = (0.0, 0.0, 0.0, 0.0)
ob_light_noimp.lineart.crease_threshold = 0.0
ob_camera_noimp.location = (7.359, -6.926, 4.958)
ob_camera_noimp.rotation_euler = (1.109, 0.0, 0.8149)
ob_camera_noimp.lock_rotations_4d = False
ob_camera_noimp.empty_display_type = 'ARROWS'
ob_camera_noimp.color = (0.0, 0.0, 0.0, 0.0)
ob_camera_noimp.display_type = 'WIRE'
ob_camera_noimp.lineart.crease_threshold = 0.0
ob_ingredients_box_lid.location = (0.0, 0.0, 0.0)
ob_ingredients_box_lid.rotation_euler = (1.571, -0.0, 0.0)
ob_ingredients_box.location = (0.0, 0.0, 0.0)
ob_ingredients_box.rotation_euler = (1.571, -0.0, 0.0)

# ---- collection membership
col_collection.objects.link(ob_light_noimp)
col_collection.objects.link(ob_camera_noimp)
col_collection.objects.link(ob_ingredients_box_lid)
col_collection.objects.link(ob_ingredients_box)

# ---- scene / render settings (as saved in the file)
scene.camera = ob_camera_noimp
scene.frame_start = 1; scene.frame_end = 250; scene.frame_set(1)
scene.render.engine = 'BLENDER_EEVEE_NEXT'
scene.render.bake_bias = 0.0
scene.render.bake_samples = 0
scene.cycles.sampling_pattern = 'TABULATED_SOBOL'
scene.eevee.use_volume_custom_range = False
bpy.context.view_layer.update()
